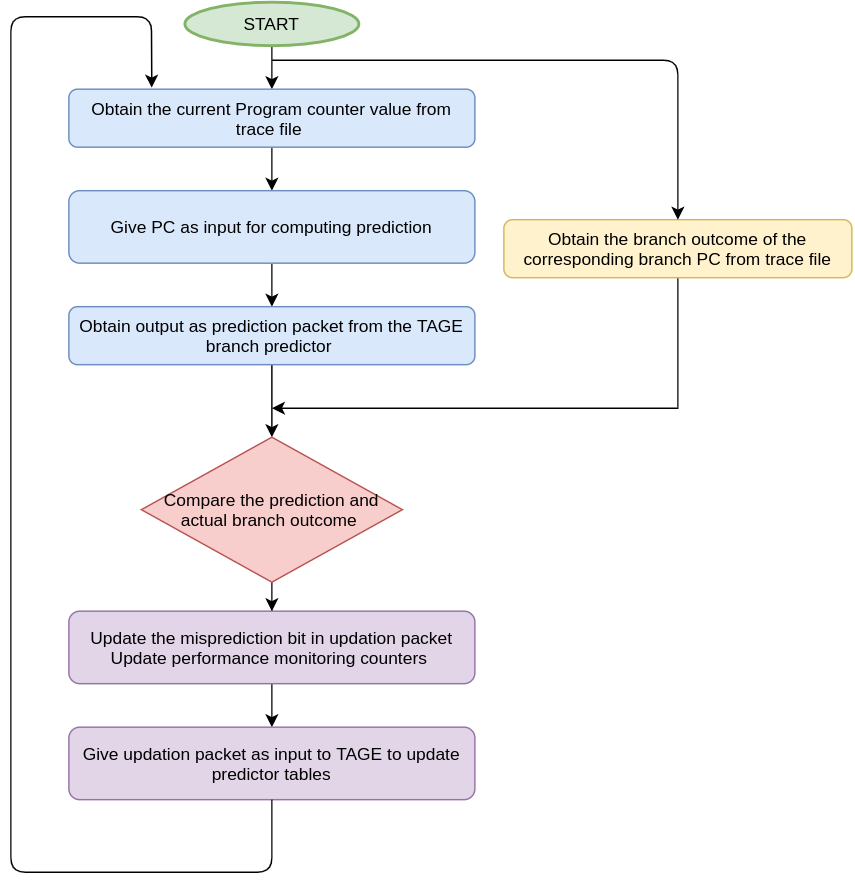

The diagram above was exported from draw.io. Its source (the exported page's mxGraphModel, read from the mxfile embedded in the PNG):
<mxGraphModel dx="932" dy="563" grid="1" gridSize="10" guides="1" tooltips="1" connect="1" arrows="1" fold="1" page="1" pageScale="1" pageWidth="827" pageHeight="1169" math="0" shadow="0">
  <root>
    <mxCell id="WIyWlLk6GJQsqaUBKTNV-0" />
    <mxCell id="WIyWlLk6GJQsqaUBKTNV-1" parent="WIyWlLk6GJQsqaUBKTNV-0" />
    <mxCell id="kjMbXMGeYhqhJtJjv_3T-4" value="" style="edgeStyle=orthogonalEdgeStyle;rounded=0;orthogonalLoop=1;jettySize=auto;html=1;" parent="WIyWlLk6GJQsqaUBKTNV-1" source="kjMbXMGeYhqhJtJjv_3T-2" edge="1">
      <mxGeometry relative="1" as="geometry">
        <mxPoint x="400" y="110" as="targetPoint" />
      </mxGeometry>
    </mxCell>
    <mxCell id="kjMbXMGeYhqhJtJjv_3T-2" value="START" style="strokeWidth=2;html=1;shape=mxgraph.flowchart.start_1;whiteSpace=wrap;fillColor=#d5e8d4;strokeColor=#82b366;" parent="WIyWlLk6GJQsqaUBKTNV-1" vertex="1">
      <mxGeometry x="340" y="50" width="120" height="30" as="geometry" />
    </mxCell>
    <mxCell id="kjMbXMGeYhqhJtJjv_3T-7" value="" style="edgeStyle=orthogonalEdgeStyle;rounded=0;orthogonalLoop=1;jettySize=auto;html=1;" parent="WIyWlLk6GJQsqaUBKTNV-1" source="kjMbXMGeYhqhJtJjv_3T-5" target="kjMbXMGeYhqhJtJjv_3T-6" edge="1">
      <mxGeometry relative="1" as="geometry" />
    </mxCell>
    <mxCell id="kjMbXMGeYhqhJtJjv_3T-5" value="Obtain the current Program counter value from trace file&amp;nbsp;" style="rounded=1;whiteSpace=wrap;html=1;fillColor=#dae8fc;strokeColor=#6c8ebf;" parent="WIyWlLk6GJQsqaUBKTNV-1" vertex="1">
      <mxGeometry x="260" y="110" width="280" height="40" as="geometry" />
    </mxCell>
    <mxCell id="kjMbXMGeYhqhJtJjv_3T-9" value="" style="edgeStyle=orthogonalEdgeStyle;rounded=0;orthogonalLoop=1;jettySize=auto;html=1;" parent="WIyWlLk6GJQsqaUBKTNV-1" source="kjMbXMGeYhqhJtJjv_3T-6" target="kjMbXMGeYhqhJtJjv_3T-8" edge="1">
      <mxGeometry relative="1" as="geometry" />
    </mxCell>
    <mxCell id="kjMbXMGeYhqhJtJjv_3T-6" value="Give PC as input for computing prediction" style="rounded=1;whiteSpace=wrap;html=1;fillColor=#dae8fc;strokeColor=#6c8ebf;" parent="WIyWlLk6GJQsqaUBKTNV-1" vertex="1">
      <mxGeometry x="260" y="180" width="280" height="50" as="geometry" />
    </mxCell>
    <mxCell id="kjMbXMGeYhqhJtJjv_3T-11" value="" style="edgeStyle=orthogonalEdgeStyle;rounded=0;orthogonalLoop=1;jettySize=auto;html=1;entryX=0.5;entryY=0;entryDx=0;entryDy=0;" parent="WIyWlLk6GJQsqaUBKTNV-1" source="kjMbXMGeYhqhJtJjv_3T-8" target="ziVKLsx5Pa3yuKIVv4CQ-3" edge="1">
      <mxGeometry relative="1" as="geometry">
        <mxPoint x="400" y="390" as="targetPoint" />
      </mxGeometry>
    </mxCell>
    <mxCell id="kjMbXMGeYhqhJtJjv_3T-8" value="Obtain output as prediction packet from the TAGE branch predictor&amp;nbsp;" style="rounded=1;whiteSpace=wrap;html=1;fillColor=#dae8fc;strokeColor=#6c8ebf;" parent="WIyWlLk6GJQsqaUBKTNV-1" vertex="1">
      <mxGeometry x="260" y="260" width="280" height="40" as="geometry" />
    </mxCell>
    <mxCell id="kjMbXMGeYhqhJtJjv_3T-17" value="" style="edgeStyle=orthogonalEdgeStyle;rounded=0;orthogonalLoop=1;jettySize=auto;html=1;exitX=0.5;exitY=1;exitDx=0;exitDy=0;" parent="WIyWlLk6GJQsqaUBKTNV-1" source="ziVKLsx5Pa3yuKIVv4CQ-3" target="kjMbXMGeYhqhJtJjv_3T-16" edge="1">
      <mxGeometry relative="1" as="geometry">
        <mxPoint x="400" y="460" as="sourcePoint" />
        <Array as="points" />
      </mxGeometry>
    </mxCell>
    <mxCell id="kjMbXMGeYhqhJtJjv_3T-15" value="" style="edgeStyle=orthogonalEdgeStyle;rounded=0;orthogonalLoop=1;jettySize=auto;html=1;" parent="WIyWlLk6GJQsqaUBKTNV-1" source="kjMbXMGeYhqhJtJjv_3T-12" edge="1">
      <mxGeometry relative="1" as="geometry">
        <mxPoint x="400" y="330" as="targetPoint" />
        <Array as="points">
          <mxPoint x="680" y="330" />
        </Array>
      </mxGeometry>
    </mxCell>
    <mxCell id="kjMbXMGeYhqhJtJjv_3T-12" value="Obtain the branch outcome of the corresponding branch PC from trace file" style="rounded=1;whiteSpace=wrap;html=1;fillColor=#fff2cc;strokeColor=#d6b656;" parent="WIyWlLk6GJQsqaUBKTNV-1" vertex="1">
      <mxGeometry x="560" y="200" width="240" height="40" as="geometry" />
    </mxCell>
    <mxCell id="kjMbXMGeYhqhJtJjv_3T-13" value="" style="endArrow=classic;html=1;entryX=0.5;entryY=0;entryDx=0;entryDy=0;" parent="WIyWlLk6GJQsqaUBKTNV-1" target="kjMbXMGeYhqhJtJjv_3T-12" edge="1">
      <mxGeometry width="50" height="50" relative="1" as="geometry">
        <mxPoint x="400" y="90" as="sourcePoint" />
        <mxPoint x="540" y="50" as="targetPoint" />
        <Array as="points">
          <mxPoint x="680" y="90" />
        </Array>
      </mxGeometry>
    </mxCell>
    <mxCell id="ziVKLsx5Pa3yuKIVv4CQ-1" value="" style="edgeStyle=orthogonalEdgeStyle;rounded=0;orthogonalLoop=1;jettySize=auto;html=1;" edge="1" parent="WIyWlLk6GJQsqaUBKTNV-1" source="kjMbXMGeYhqhJtJjv_3T-16" target="ziVKLsx5Pa3yuKIVv4CQ-0">
      <mxGeometry relative="1" as="geometry" />
    </mxCell>
    <mxCell id="kjMbXMGeYhqhJtJjv_3T-16" value="Update the misprediction bit in updation packet&lt;br&gt;Update performance monitoring counters&amp;nbsp;" style="rounded=1;whiteSpace=wrap;html=1;fillColor=#e1d5e7;strokeColor=#9673a6;" parent="WIyWlLk6GJQsqaUBKTNV-1" vertex="1">
      <mxGeometry x="260" y="470" width="280" height="50" as="geometry" />
    </mxCell>
    <mxCell id="ziVKLsx5Pa3yuKIVv4CQ-0" value="Give updation packet as input to TAGE to update predictor tables" style="rounded=1;whiteSpace=wrap;html=1;fillColor=#e1d5e7;strokeColor=#9673a6;" vertex="1" parent="WIyWlLk6GJQsqaUBKTNV-1">
      <mxGeometry x="260" y="550" width="280" height="50" as="geometry" />
    </mxCell>
    <mxCell id="ziVKLsx5Pa3yuKIVv4CQ-2" value="" style="endArrow=classic;html=1;exitX=0.5;exitY=1;exitDx=0;exitDy=0;entryX=0.204;entryY=-0.025;entryDx=0;entryDy=0;entryPerimeter=0;" edge="1" parent="WIyWlLk6GJQsqaUBKTNV-1" source="ziVKLsx5Pa3yuKIVv4CQ-0" target="kjMbXMGeYhqhJtJjv_3T-5">
      <mxGeometry width="50" height="50" relative="1" as="geometry">
        <mxPoint x="390" y="440" as="sourcePoint" />
        <mxPoint x="190" y="560" as="targetPoint" />
        <Array as="points">
          <mxPoint x="400" y="650" />
          <mxPoint x="220" y="650" />
          <mxPoint x="220" y="560" />
          <mxPoint x="220" y="60" />
          <mxPoint x="317" y="60" />
        </Array>
      </mxGeometry>
    </mxCell>
    <mxCell id="ziVKLsx5Pa3yuKIVv4CQ-3" value="&lt;span&gt;Compare the prediction and actual branch outcome&amp;nbsp;&lt;/span&gt;" style="rhombus;whiteSpace=wrap;html=1;fillColor=#f8cecc;strokeColor=#b85450;" vertex="1" parent="WIyWlLk6GJQsqaUBKTNV-1">
      <mxGeometry x="310" y="350" width="180" height="100" as="geometry" />
    </mxCell>
  </root>
</mxGraphModel>